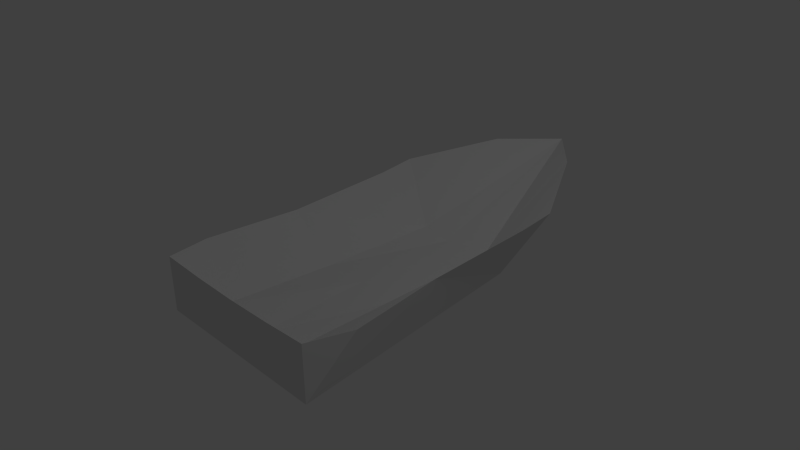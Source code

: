 # Source: boat.blend  (saved by Blender 2.61.0; exported with 4.5.12 LTS)
import bpy
from mathutils import Matrix  # noqa: F401  (used for matrix-valued properties, if any)

bpy.ops.wm.read_factory_settings(use_empty=True)
scene = bpy.context.scene
scene.name = 'Scene'

# ---- collections
col_collection_1 = bpy.data.collections.new('Collection 1'); scene.collection.children.link(col_collection_1)

# ---- materials (node trees are filled in below, after node groups)
mat_material_001 = bpy.data.materials.new('Material.001')
mat_material_001.alpha_threshold = 0.0
mat_material_001.use_transparent_shadow = False
mat_material_001.roughness = 0.5
mat_material_001.line_color = (0.0, 0.0, 0.0, 1.0)

# ---- material node trees

# ---- world
world_world = bpy.data.worlds.new('World'); scene.world = world_world
world_world.color = (0.05088, 0.05088, 0.05088)
world_world.use_sun_shadow = False
world_world.sun_shadow_jitter_overblur = 0.0
world_world.cycles.sampling_method = 'MANUAL'
world_world.cycles.sample_map_resolution = 256

# ---- cameras
cam_camera = bpy.data.cameras.new('Camera')
cam_camera.clip_end = 100.0
cam_camera.lens = 35.0
cam_camera.sensor_width = 32.0
cam_camera.sensor_height = 18.0
cam_camera.ortho_scale = 7.314
cam_camera.dof.focus_distance = 0.0
cam_camera.dof.aperture_fstop = 128.0

# ---- lights
light_lamp = bpy.data.lights.new('Lamp', 'POINT')
light_lamp.transmission_factor = 0.0
light_lamp.cutoff_distance = 30.0
light_lamp.energy = 100.0
light_lamp.shadow_buffer_clip_start = 1.001
light_lamp.shadow_soft_size = 1.0
light_lamp.shadow_maximum_resolution = 0.006
light_lamp.use_absolute_resolution = True
light_lamp.cycles.use_multiple_importance_sampling = False

# ---- meshes
me_cube_001 = bpy.data.meshes.new('Cube.001')
me_cube_001.from_pydata([(-1.331, -2.15, -0.5042), (-0.6052, 1.737, -0.704), (0.674, 1.737, -0.704), (1.307, -2.15, -0.5042), (-1.331, -2.15, 0.2676), (-1.331, 1.926, 0.3812), (1.307, 1.926, 0.3754), (1.307, -2.15, 0.2706), (-1.331, -0.2065, 0.2495), (-0.01168, 3.893, 0.5295), (1.307, -0.2065, 0.2495), (-0.01167, -2.15, 0.2274), (-0.01168, -0.2065, -0.3368), (-1.4, -1.576, 0.2811), (-1.331, 1.374, 0.3226), (-0.6712, 3.148, 0.5517), (0.6478, 3.148, 0.5517), (1.307, 1.416, 0.3226), (1.485, -1.551, 0.2556), (-0.6711, -2.15, 0.238), (0.6478, -2.15, 0.2413), (0.658, -0.2065, -0.3368), (-0.01167, -1.793, -0.3929), (-0.6432, -0.2065, -0.3368), (-0.01168, 1.387, -0.3226), (0.6273, -1.793, -0.306), (-0.7254, -1.793, -0.2963), (0.5716, 1.529, -0.3368), (-0.4197, 1.365, -0.2341)], [], [(0, 1, 2, 3), (1, 0, 8), (9, 2, 1), (10, 3, 2), (11, 0, 3), (11, 20, 25, 22), (25, 18, 10, 21), (22, 25, 21, 12), (19, 11, 22, 26), (26, 22, 12, 23), (13, 26, 23, 8), (21, 10, 17, 27), (12, 21, 27, 24), (23, 12, 24, 28), (8, 23, 28, 14), (13, 0, 4), (8, 0, 13), (8, 14, 1), (14, 5, 1), (5, 15, 1), (15, 9, 1), (9, 16, 2), (16, 6, 2), (6, 17, 2), (17, 10, 2), (10, 18, 3), (18, 7, 3), (7, 20, 3), (20, 11, 3), (19, 0, 11), (4, 0, 19), (20, 7, 25), (7, 18, 25), (4, 19, 26), (26, 13, 4), (27, 17, 6), (6, 16, 27), (28, 15, 5), (5, 14, 28), (28, 24, 9), (28, 9, 15), (27, 16, 9), (9, 24, 27)])
_uv = me_cube_001.uv_layers.new(name='UVMap')
_uv.uv.foreach_set('vector', [0.8537, 0.5534, 0.3824, 0.3191, 0.4614, 0.1549, 0.8587, 0.2639, 0.3824, 0.3191, 0.8537, 0.5534, 0.5795, 0.5547, 0.1332, 0.04614, 0.4614, 0.1549, 0.3824, 0.3191, 0.7297, 0.1047, 0.8587, 0.2639, 0.4614, 0.1549, 0.9513, 0.3788, 0.8537, 0.5534, 0.8587, 0.2639, 0.7835, 0.8312, 0.7485, 0.9157, 0.6751, 0.8762, 0.6956, 0.8027, 0.6751, 0.8762, 0.6199, 1.0, 0.452, 0.9317, 0.4877, 0.8239, 0.6956, 0.8027, 0.6751, 0.8762, 0.4877, 0.8239, 0.5149, 0.7426, 0.8035, 0.7423, 0.7835, 0.8312, 0.6956, 0.8027, 0.7255, 0.7251, 0.7255, 0.7251, 0.6956, 0.8027, 0.5149, 0.7426, 0.5414, 0.6666, 0.7441, 0.6188, 0.7255, 0.7251, 0.5414, 0.6666, 0.5795, 0.5547, 0.4877, 0.8239, 0.452, 0.9317, 0.2459, 0.8618, 0.2868, 0.7422, 0.5149, 0.7426, 0.4877, 0.8239, 0.2868, 0.7422, 0.3261, 0.6783, 0.5414, 0.6666, 0.5149, 0.7426, 0.3261, 0.6783, 0.3441, 0.6283, 0.5795, 0.5547, 0.5414, 0.6666, 0.3441, 0.6283, 0.374, 0.492, 0.7441, 0.6188, 0.8537, 0.5534, 0.8118, 0.6519, 0.5795, 0.5547, 0.8537, 0.5534, 0.7441, 0.6188, 0.5795, 0.5547, 0.374, 0.492, 0.3824, 0.3191, 0.374, 0.492, 0.3025, 0.4734, 0.3824, 0.3191, 0.2025, 0.383, 0.1413, 0.19, 0.3824, 0.3191, 0.1413, 0.19, 0.1332, 0.04614, 0.3824, 0.3191, 0.1332, 0.04614, 0.2724, 0.0, 0.4614, 0.1549, 0.2724, 0.0, 0.4704, 1.11e-06, 0.4614, 0.1549, 0.4704, 1.11e-06, 0.5359, 0.02323, 0.4614, 0.1549, 0.5359, 0.02323, 0.7297, 0.1047, 0.4614, 0.1549, 0.7297, 0.1047, 0.8661, 0.1788, 0.8587, 0.2639, 0.8661, 0.1788, 0.9147, 0.2294, 0.8587, 0.2639, 0.9147, 0.2294, 0.9386, 0.3002, 0.8587, 0.2639, 0.9386, 0.3002, 0.9513, 0.3788, 0.8587, 0.2639, 0.9524, 0.4663, 0.8537, 0.5534, 0.9513, 0.3788, 0.956, 0.5537, 0.8537, 0.5534, 0.9524, 0.4663, 0.7485, 0.9157, 0.7064, 0.9957, 0.6751, 0.8762, 0.7064, 0.9957, 0.6199, 1.0, 0.6751, 0.8762, 0.8118, 0.6519, 0.8035, 0.7423, 0.7255, 0.7251, 0.7255, 0.7251, 0.7441, 0.6188, 0.8118, 0.6519, 0.2868, 0.7422, 0.2459, 0.8618, 0.1815, 0.8341, 0.1815, 0.8341, 0.05568, 0.6911, 0.2868, 0.7422, 0.3441, 0.6283, 0.1179, 0.5085, 0.3025, 0.4734, 0.3025, 0.4734, 0.374, 0.492, 0.3441, 0.6283, 0.3441, 0.6283, 0.3261, 0.6783, 0.0, 0.568, 0.3441, 0.6283, 0.0, 0.568, 0.1179, 0.5085, 0.2868, 0.7422, 0.05568, 0.6911, 0.0, 0.568, 0.0, 0.568, 0.3261, 0.6783, 0.2868, 0.7422])
me_cube_001.materials.append(mat_material_001)
me_cube_001.use_remesh_preserve_volume = False
me_cube_001.use_remesh_preserve_attributes = False
me_cube_001.use_mirror_vertex_groups = False
me_cube_001.update()

# ---- objects
ob_cube = bpy.data.objects.new('Cube', me_cube_001)
ob_lamp = bpy.data.objects.new('Lamp', light_lamp)
ob_camera = bpy.data.objects.new('Camera', cam_camera)

# ---- transforms, parenting, visibility, modifiers, constraints
ob_cube.location = (-1.747e-08, -1.233e-08, 1.13e-08)
ob_cube.lineart.crease_threshold = 0.0
ob_lamp.location = (4.076, 1.005, 5.904)
ob_lamp.rotation_euler = (0.6503, 0.05522, 1.866)
ob_lamp.lock_rotations_4d = False
ob_lamp.empty_display_type = 'ARROWS'
ob_lamp.color = (0.0, 0.0, 0.0, 0.0)
ob_lamp.lineart.crease_threshold = 0.0
ob_camera.location = (7.481, -6.508, 5.344)
ob_camera.rotation_euler = (1.109, 0.01082, 0.8149)
ob_camera.lock_rotations_4d = False
ob_camera.empty_display_type = 'ARROWS'
ob_camera.color = (0.0, 0.0, 0.0, 0.0)
ob_camera.hide_viewport = True
ob_camera.display_type = 'WIRE'
ob_camera.lineart.crease_threshold = 0.0

# ---- collection membership
col_collection_1.objects.link(ob_cube)
col_collection_1.objects.link(ob_lamp)
col_collection_1.objects.link(ob_camera)

# ---- scene / render settings (as saved in the file)
scene.camera = ob_camera
scene.frame_start = 1; scene.frame_end = 250; scene.frame_set(-2)
scene.render.engine = 'BLENDER_EEVEE_NEXT'
scene.render.image_settings.color_mode = 'RGB'
scene.render.image_settings.compression = 90
scene.render.resolution_percentage = 50
scene.render.dither_intensity = 0.0
scene.render.bake_margin = 2
scene.render.bake_bias = 0.0
scene.cycles.use_denoising = False
scene.cycles.samples = 10
scene.cycles.sampling_pattern = 'TABULATED_SOBOL'
scene.cycles.light_sampling_threshold = 0.0
scene.cycles.use_adaptive_sampling = False
scene.cycles.use_light_tree = False
scene.cycles.blur_glossy = 0.0
scene.cycles.volume_bounces = 1
scene.cycles.pixel_filter_type = 'GAUSSIAN'
scene.cycles.sample_clamp_indirect = 0.0
scene.view_settings.view_transform = 'Standard'
bpy.context.view_layer.update()
